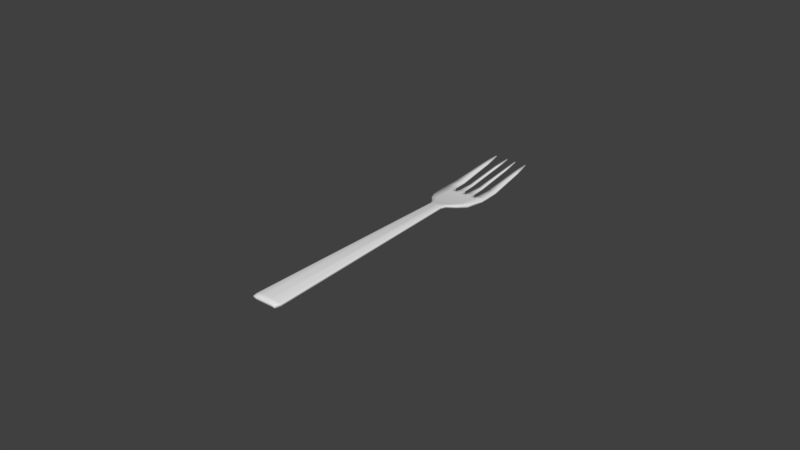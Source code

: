 # Source: Vork.blend  (saved by Blender 2.79.0; exported with 4.5.12 LTS)
import bpy
from mathutils import Matrix  # noqa: F401  (used for matrix-valued properties, if any)

bpy.ops.wm.read_factory_settings(use_empty=True)
scene = bpy.context.scene
scene.name = 'Scene'

# ---- collections
col_collection_1 = bpy.data.collections.new('Collection 1'); scene.collection.children.link(col_collection_1)

# ---- world
world_world = bpy.data.worlds.new('World'); scene.world = world_world
world_world.color = (0.05088, 0.05088, 0.05088)
world_world.use_sun_shadow = False
world_world.sun_shadow_jitter_overblur = 0.0
world_world.cycles.sampling_method = 'MANUAL'

# ---- meshes
me_cube_001 = bpy.data.meshes.new('Cube.001')
me_cube_001.from_pydata([(-0.0007094, 7.776e-05, 1.919e-05), (-0.0007094, 7.776e-05, 0.0008712), (-0.00387, 0.1121, 0.001529), (-0.003872, 0.112, 0.002069), (0.007041, 7.776e-05, 1.919e-05), (0.007041, 7.776e-05, 0.0008712), (0.008292, 0.1119, 0.001566), (0.00829, 0.1119, 0.002105), (-0.005478, 0.08643, -0.001513), (-0.005478, 0.08643, -0.0009072), (0.009603, 0.08643, -0.001513), (0.009603, 0.08643, -0.0009072), (-0.004089, 0.0799, -0.0009733), (0.008873, 0.0799, -0.0001733), (-0.004089, 0.0799, -0.0001733), (0.008873, 0.0799, -0.0009733), (-0.0002038, 0.07398, 4.563e-06), (0.004943, 0.07398, 0.000804), (-0.0002038, 0.07398, 0.0008046), (0.004943, 0.07398, 3.953e-06), (-0.00245, 0.07675, 0.0003303), (0.007017, 0.07675, -0.0004791), (-0.00245, 0.07675, -0.0004697), (0.007017, 0.07675, 0.0003209), (0.0004993, 0.07213, 1.919e-05), (0.004506, 0.07213, 0.0006658), (0.0004993, 0.07213, 0.0007347), (0.004506, 0.07213, 1.919e-05), (-0.001279, 0.001741, 1.919e-05), (0.007597, 0.001741, 0.0006658), (-0.001279, 0.001741, 0.0007347), (0.007597, 0.001741, 1.919e-05), (-0.005536, 0.09367, -0.000793), (0.009502, 0.09367, -0.001335), (-0.005536, 0.09367, -0.001335), (0.009502, 0.09367, -0.0007931), (-0.004793, 0.1067, 0.0009823), (0.008639, 0.1066, 0.0004875), (-0.004791, 0.1068, 0.000443), (0.008637, 0.1066, 0.001027), (0.0002814, 0.112, 0.001542), (0.0002792, 0.112, 0.002081), (0.001936, 7.776e-05, 1.919e-05), (0.001936, 7.776e-05, 0.0008712), (-0.0003301, 0.08643, -0.0009072), (-0.0003301, 0.08643, -0.001513), (0.0002616, 0.0799, -0.0001733), (0.0002616, 0.0799, -0.0009733), (0.001479, 0.07398, 0.000804), (0.001479, 0.07398, 3.409e-06), (0.0006702, 0.07675, -0.0004827), (0.0006702, 0.07675, 0.0003173), (0.001867, 0.07213, 0.001358), (0.001867, 0.07213, 1.919e-05), (0.001751, 0.001741, 0.001358), (0.001751, 0.001741, 1.919e-05), (-0.0003685, 0.09367, -0.001335), (-0.0003685, 0.09367, -0.0007932), (-0.0002088, 0.1067, 0.001), (-0.0002066, 0.1067, 0.0004609), (0.004338, 0.1119, 0.002093), (0.004523, 7.776e-05, 1.919e-05), (0.004703, 0.08643, -0.0009072), (0.004625, 0.0799, -0.0001733), (0.003234, 0.07398, 0.0008034), (0.003886, 0.07675, 0.000329), (0.003204, 0.07213, 0.001358), (0.004713, 0.001741, 0.001358), (0.004547, 0.09367, -0.0007918), (0.004273, 0.1066, 0.001015), (0.00434, 0.112, 0.001554), (0.004523, 7.776e-05, 0.0008712), (0.004703, 0.08643, -0.001513), (0.004625, 0.0799, -0.0009733), (0.003234, 0.07398, 4.508e-06), (0.003886, 0.07675, -0.000469), (0.003204, 0.07213, 1.919e-05), (0.004713, 0.001741, 1.919e-05), (0.004547, 0.09367, -0.001333), (0.004275, 0.1067, 0.0004757), (0.00373, 0.112, 0.001552), (0.00408, 7.776e-05, 0.0008712), (0.002877, 0.08643, -0.001513), (0.00278, 0.0799, -0.0009733), (0.002646, 0.07398, 3.505e-06), (0.002723, 0.07675, -0.0004887), (0.002716, 0.07213, 1.919e-05), (0.004206, 0.001741, 1.919e-05), (0.003172, 0.09367, -0.001328), (0.003509, 0.1067, 0.0004732), (0.003728, 0.1119, 0.002092), (0.00408, 7.776e-05, 1.919e-05), (0.003057, 0.08643, -0.0009072), (0.003187, 0.0799, -0.0001733), (0.002934, 0.07398, 0.0008038), (0.003127, 0.07675, 0.0003113), (0.002976, 0.07213, 0.001358), (0.004206, 0.001741, 0.001358), (0.003172, 0.09367, -0.0007865), (0.003506, 0.1066, 0.001013), (0.00115, 0.112, 0.001545), (0.002489, 7.776e-05, 0.0008712), (0.001134, 0.08643, -0.001513), (0.001476, 0.0799, -0.0009733), (0.001854, 0.07398, 4.176e-06), (0.001719, 0.07675, -0.0004867), (0.002153, 0.07213, 1.919e-05), (0.002384, 0.001741, 1.919e-05), (0.0008425, 0.09367, -0.001323), (0.0007522, 0.1067, 0.0004643), (0.001148, 0.112, 0.002084), (0.002489, 7.776e-05, 1.919e-05), (0.001363, 0.08643, -0.0009072), (0.001798, 0.0799, -0.0001733), (0.001854, 0.07398, 0.0008034), (0.001915, 0.07675, 0.0003117), (0.002153, 0.07213, 0.001358), (0.002384, 0.001741, 0.001358), (0.0008425, 0.09367, -0.0007818), (0.00075, 0.1067, 0.001004), (-0.003146, 0.1121, 0.001532), (0.0003081, 7.776e-05, 0.0008712), (-0.002448, 0.08643, -0.001513), (-0.001725, 0.0799, -0.0009733), (0.0004867, 0.07398, 3.681e-06), (-0.0006396, 0.07675, -0.0004594), (0.001025, 0.07213, 1.919e-05), (-0.0001138, 0.001741, 1.919e-05), (-0.002559, 0.09367, -0.001335), (-0.00305, 0.1068, 0.0004536), (-0.003148, 0.112, 0.002071), (0.0003081, 7.776e-05, 1.919e-05), (-0.002448, 0.08643, -0.0009072), (-0.001725, 0.0799, -0.0001733), (0.0004867, 0.07398, 0.0008037), (-0.0006396, 0.07675, 0.0003406), (0.0009131, 0.07213, 0.001225), (-0.0003624, 0.001741, 0.001225), (-0.002559, 0.09367, -0.0007933), (-0.003052, 0.1067, 0.0009929), (0.007603, 0.1119, 0.002103), (0.006088, 7.776e-05, 1.919e-05), (0.006757, 0.08643, -0.0009072), (0.006502, 0.0799, -0.0001733), (0.004296, 0.07398, 0.000804), (0.005361, 0.07675, 0.0003309), (0.004306, 0.07213, 0.0009468), (0.007154, 0.001741, 0.0009468), (0.006808, 0.09367, -0.0007924), (0.007098, 0.1066, 0.001022), (0.007606, 0.1119, 0.001564), (0.006088, 7.776e-05, 0.0008712), (0.006757, 0.08643, -0.001513), (0.006502, 0.0799, -0.0009733), (0.004296, 0.07398, 3.986e-06), (0.005361, 0.07675, -0.0004691), (0.004014, 0.07213, 1.919e-05), (0.006506, 0.001741, 1.919e-05), (0.006808, 0.09367, -0.001334), (0.007101, 0.1066, 0.0004827), (-0.005494, 0.08841, -0.001465), (0.009603, 0.08841, -0.000925), (-0.005494, 0.08841, -0.0009249), (0.009603, 0.08841, -0.001466), (-0.0005304, 0.08841, -0.001466), (-0.0005304, 0.08841, -0.0009251), (0.004894, 0.08844, -0.0009232), (0.004894, 0.08844, -0.001464), (0.002907, 0.08852, -0.001457), (0.002907, 0.08852, -0.0009162), (0.001244, 0.0886, -0.001451), (0.001244, 0.0886, -0.0009101), (-0.002323, 0.08841, -0.001466), (-0.002323, 0.08841, -0.0009253), (0.006574, 0.08843, -0.000924), (0.006574, 0.08843, -0.001465), (-0.001489, 0.08815, -0.001271), (0.002075, 0.08831, -0.001329), (0.005734, 0.08817, -0.001313), (-0.001489, 0.08815, -0.00149), (0.002075, 0.08831, -0.001481), (0.005734, 0.08817, -0.001489)], [], [(38, 36, 3, 2), (150, 140, 7, 6), (31, 29, 5, 4), (131, 121, 1, 0), (157, 31, 4, 141), (137, 30, 1, 121), (173, 162, 9, 132), (175, 163, 10, 152), (163, 161, 11, 10), (12, 14, 9, 8), (22, 20, 14, 12), (132, 9, 14, 133), (152, 10, 15, 153), (10, 11, 13, 15), (24, 26, 18, 16), (135, 20, 18, 134), (155, 21, 19, 154), (21, 23, 17, 19), (15, 13, 23, 21), (153, 15, 21, 155), (133, 14, 20, 135), (16, 18, 20, 22), (28, 30, 26, 24), (134, 18, 26, 136), (154, 19, 27, 156), (19, 17, 25, 27), (0, 1, 30, 28), (136, 26, 30, 137), (156, 27, 31, 157), (27, 25, 29, 31), (37, 39, 35, 33), (159, 37, 33, 158), (139, 36, 32, 138), (160, 162, 32, 34), (130, 3, 36, 139), (150, 6, 37, 159), (6, 7, 39, 37), (34, 32, 36, 38), (110, 41, 58, 119), (119, 58, 57, 118), (126, 53, 55, 127), (116, 52, 54, 117), (124, 49, 53, 126), (114, 48, 52, 116), (113, 46, 51, 115), (123, 47, 50, 125), (125, 50, 49, 124), (115, 51, 48, 114), (122, 45, 47, 123), (112, 44, 46, 113), (179, 164, 45, 122), (171, 165, 44, 112), (117, 54, 43, 101), (127, 55, 42, 131), (111, 101, 43, 42), (141, 151, 71, 61), (147, 67, 71, 151), (178, 166, 62, 142), (142, 62, 63, 143), (145, 65, 64, 144), (143, 63, 65, 145), (144, 64, 66, 146), (146, 66, 67, 147), (80, 70, 79, 89), (89, 79, 78, 88), (86, 76, 77, 87), (84, 74, 76, 86), (83, 73, 75, 85), (85, 75, 74, 84), (82, 72, 73, 83), (168, 167, 72, 82), (87, 77, 61, 91), (80, 90, 60, 70), (107, 87, 91, 111), (180, 168, 82, 102), (102, 82, 83, 103), (105, 85, 84, 104), (103, 83, 85, 105), (104, 84, 86, 106), (106, 86, 87, 107), (61, 71, 81, 91), (67, 97, 81, 71), (166, 169, 92, 62), (62, 92, 93, 63), (65, 95, 94, 64), (63, 93, 95, 65), (64, 94, 96, 66), (66, 96, 97, 67), (69, 99, 98, 68), (60, 90, 99, 69), (40, 100, 109, 59), (59, 109, 108, 56), (53, 106, 107, 55), (49, 104, 106, 53), (47, 103, 105, 50), (50, 105, 104, 49), (45, 102, 103, 47), (164, 170, 102, 45), (55, 107, 111, 42), (40, 41, 110, 100), (91, 81, 101, 111), (97, 117, 101, 81), (177, 171, 112, 92), (92, 112, 113, 93), (95, 115, 114, 94), (93, 113, 115, 95), (94, 114, 116, 96), (96, 116, 117, 97), (2, 3, 130, 120), (28, 127, 131, 0), (160, 172, 122, 8), (8, 122, 123, 12), (22, 125, 124, 16), (12, 123, 125, 22), (16, 124, 126, 24), (24, 126, 127, 28), (38, 129, 128, 34), (2, 120, 129, 38), (52, 136, 137, 54), (48, 134, 136, 52), (46, 133, 135, 51), (51, 135, 134, 48), (44, 132, 133, 46), (176, 173, 132, 44), (54, 137, 121, 43), (42, 43, 121, 131), (7, 140, 149, 39), (39, 149, 148, 35), (25, 146, 147, 29), (17, 144, 146, 25), (13, 143, 145, 23), (23, 145, 144, 17), (11, 142, 143, 13), (161, 174, 142, 11), (29, 147, 151, 5), (4, 5, 151, 141), (76, 156, 157, 77), (74, 154, 156, 76), (73, 153, 155, 75), (75, 155, 154, 74), (72, 152, 153, 73), (181, 175, 152, 72), (77, 157, 141, 61), (35, 148, 174, 161), (34, 128, 172, 160), (56, 108, 170, 164), (68, 98, 169, 166), (88, 78, 167, 168), (118, 57, 165, 171), (8, 9, 162, 160), (33, 35, 161, 163), (158, 33, 163, 175), (138, 32, 162, 173), (181, 167, 166, 178), (140, 150, 159, 149), (149, 159, 158, 148), (148, 158, 175, 174), (166, 167, 78, 68), (68, 78, 79, 69), (69, 79, 70, 60), (177, 169, 168, 180), (176, 165, 164, 179), (164, 165, 57, 56), (56, 57, 58, 59), (59, 58, 41, 40), (168, 169, 98, 88), (88, 98, 99, 89), (89, 99, 90, 80), (100, 110, 119, 109), (109, 119, 118, 108), (108, 118, 171, 170), (120, 130, 139, 129), (129, 139, 138, 128), (128, 138, 173, 172), (165, 176, 44), (169, 177, 92), (174, 178, 142), (172, 179, 122), (170, 180, 102), (167, 181, 72), (175, 181, 178, 174), (171, 177, 180, 170), (173, 176, 179, 172)])
me_cube_001.polygons.foreach_set('use_smooth', [True] * 183)
_uv = me_cube_001.uv_layers.new(name='UVMap')
_uv.uv.foreach_set('vector', [0.444, 0.3712, 0.4495, 0.3709, 0.4585, 0.4266, 0.4529, 0.4268, 0.4219, 0.2529, 0.4275, 0.2532, 0.4271, 0.2602, 0.4216, 0.26, 0.5042, 0.02477, 0.4951, 0.0247, 0.4925, 0.0001493, 0.5044, 0.0002435, 0.315, 0.007171, 0.3152, 0.001242, 0.3222, 0.001613, 0.3219, 0.007481, 0.2708, 0.01826, 0.2632, 0.0182, 0.2669, 0.006473, 0.2737, 0.006377, 0.1374, 0.9816, 0.1453, 0.9813, 0.1416, 0.9941, 0.1339, 0.9951, 0.1569, 0.3135, 0.1986, 0.3132, 0.1986, 0.3391, 0.1588, 0.3395, 0.2391, 0.66, 0.1989, 0.6594, 0.1991, 0.6331, 0.2369, 0.6335, 0.4008, 0.5031, 0.4064, 0.5029, 0.4074, 0.5231, 0.4012, 0.5234, 0.4409, 0.09308, 0.4491, 0.09342, 0.4388, 0.1616, 0.4326, 0.1614, 0.4476, 0.05687, 0.4558, 0.05721, 0.4491, 0.09342, 0.4409, 0.09308, 0.1588, 0.3395, 0.1986, 0.3391, 0.181, 0.4256, 0.15, 0.4258, 0.2369, 0.6335, 0.1991, 0.6331, 0.2097, 0.5461, 0.2412, 0.5465, 0.4012, 0.5234, 0.4074, 0.5231, 0.4179, 0.5902, 0.4097, 0.5906, 0.455, 0.0001493, 0.4623, 0.000453, 0.4622, 0.02078, 0.454, 0.02045, 0.136, 0.4677, 0.1597, 0.4676, 0.1304, 0.5046, 0.1213, 0.5047, 0.2568, 0.5044, 0.2349, 0.504, 0.2631, 0.4672, 0.2716, 0.4675, 0.4163, 0.6279, 0.4245, 0.6275, 0.431, 0.6629, 0.4228, 0.6632, 0.4097, 0.5906, 0.4179, 0.5902, 0.4245, 0.6275, 0.4163, 0.6279, 0.2412, 0.5465, 0.2097, 0.5461, 0.2349, 0.504, 0.2568, 0.5044, 0.15, 0.4258, 0.181, 0.4256, 0.1597, 0.4676, 0.136, 0.4677, 0.454, 0.02045, 0.4622, 0.02078, 0.4558, 0.05721, 0.4476, 0.05687, 0.4807, 0.02359, 0.4903, 0.02362, 0.4922, 0.5703, 0.4826, 0.5703, 0.1213, 0.5047, 0.1304, 0.5046, 0.1217, 0.5288, 0.1136, 0.5289, 0.2716, 0.4675, 0.2631, 0.4672, 0.2699, 0.4431, 0.2768, 0.4434, 0.4228, 0.6632, 0.431, 0.6629, 0.4304, 0.6824, 0.4238, 0.6827, 0.4808, 0.0001493, 0.4922, 0.0001924, 0.4903, 0.02362, 0.4807, 0.02359, 0.1136, 0.5289, 0.1217, 0.5288, 0.1453, 0.9813, 0.1374, 0.9816, 0.2768, 0.4434, 0.2699, 0.4431, 0.2632, 0.0182, 0.2708, 0.01826, 0.5044, 0.543, 0.4953, 0.543, 0.4951, 0.0247, 0.5042, 0.02477, 0.4129, 0.3151, 0.4184, 0.3154, 0.4054, 0.4488, 0.3999, 0.4491, 0.2298, 0.9037, 0.2093, 0.9033, 0.1995, 0.7294, 0.2353, 0.7297, 0.1645, 0.07151, 0.1874, 0.07107, 0.1986, 0.2441, 0.1595, 0.2444, 0.4322, 0.1817, 0.4378, 0.1819, 0.4369, 0.2359, 0.4313, 0.2357, 0.1652, 0.0003358, 0.1747, 0.0001493, 0.1874, 0.07107, 0.1645, 0.07151, 0.2223, 0.9756, 0.2132, 0.9754, 0.2093, 0.9033, 0.2298, 0.9037, 0.4216, 0.26, 0.4271, 0.2602, 0.4184, 0.3154, 0.4129, 0.3151, 0.4313, 0.2357, 0.4369, 0.2359, 0.4495, 0.3709, 0.444, 0.3712, 0.1083, 0.001414, 0.1197, 0.001171, 0.1268, 0.0722, 0.1142, 0.07247, 0.1142, 0.07247, 0.1268, 0.0722, 0.1306, 0.2446, 0.1147, 0.2448, 0.3129, 0.4436, 0.3042, 0.4435, 0.3052, 0.01904, 0.3175, 0.0187, 0.09964, 0.5295, 0.1042, 0.5293, 0.122, 0.9822, 0.1159, 0.9825, 0.3212, 0.4679, 0.3083, 0.4681, 0.3042, 0.4435, 0.3129, 0.4436, 0.1037, 0.5041, 0.1086, 0.5041, 0.1042, 0.5293, 0.09964, 0.5295, 0.1038, 0.4262, 0.124, 0.426, 0.119, 0.4677, 0.1027, 0.4678, 0.3504, 0.5474, 0.324, 0.5473, 0.3188, 0.505, 0.3362, 0.505, 0.3362, 0.505, 0.3188, 0.505, 0.3083, 0.4681, 0.3212, 0.4679, 0.1027, 0.4678, 0.119, 0.4677, 0.1086, 0.5041, 0.1037, 0.5041, 0.3593, 0.6346, 0.3311, 0.6344, 0.324, 0.5473, 0.3504, 0.5474, 0.1087, 0.3399, 0.1309, 0.3397, 0.124, 0.426, 0.1038, 0.4262, 0.3463, 0.6574, 0.3336, 0.6607, 0.3311, 0.6344, 0.3593, 0.6346, 0.11, 0.3113, 0.1334, 0.3137, 0.1309, 0.3397, 0.1087, 0.3399, 0.1159, 0.9825, 0.122, 0.9822, 0.1214, 0.9966, 0.1168, 0.9971, 0.3175, 0.0187, 0.3052, 0.01904, 0.3036, 0.006776, 0.315, 0.007171, 0.2995, 0.006663, 0.2997, 0.0005138, 0.3038, 0.0006722, 0.3036, 0.006776, 0.2737, 0.006377, 0.2736, 0.0002668, 0.2849, 0.0001493, 0.2849, 0.006333, 0.07748, 0.984, 0.09695, 0.9834, 0.09993, 0.9988, 0.0866, 0.9995, 0.05105, 0.3177, 0.06206, 0.3139, 0.06483, 0.3403, 0.03783, 0.3406, 0.03783, 0.3406, 0.06483, 0.3403, 0.06676, 0.4266, 0.04208, 0.4269, 0.05771, 0.4686, 0.07702, 0.4682, 0.08619, 0.5042, 0.07281, 0.5052, 0.04208, 0.4269, 0.06676, 0.4266, 0.07702, 0.4682, 0.05771, 0.4686, 0.07281, 0.5052, 0.08619, 0.5042, 0.0869, 0.53, 0.07705, 0.5303, 0.07705, 0.5303, 0.0869, 0.53, 0.09695, 0.9834, 0.07748, 0.984, 0.2863, 0.975, 0.2782, 0.9754, 0.2741, 0.9034, 0.2843, 0.903, 0.2843, 0.903, 0.2741, 0.9034, 0.2654, 0.73, 0.2836, 0.7299, 0.2922, 0.4434, 0.2853, 0.4434, 0.2828, 0.01885, 0.2874, 0.01895, 0.293, 0.4679, 0.2853, 0.4678, 0.2853, 0.4434, 0.2922, 0.4434, 0.2906, 0.547, 0.2661, 0.5467, 0.2763, 0.5046, 0.2917, 0.5048, 0.2917, 0.5048, 0.2763, 0.5046, 0.2853, 0.4678, 0.293, 0.4679, 0.2885, 0.634, 0.2642, 0.6338, 0.2661, 0.5467, 0.2906, 0.547, 0.2879, 0.6618, 0.2614, 0.6605, 0.2642, 0.6338, 0.2885, 0.634, 0.2874, 0.01895, 0.2828, 0.01885, 0.2849, 0.006333, 0.2881, 0.006364, 0.5106, 0.0003341, 0.5162, 0.0001493, 0.5164, 0.006411, 0.5108, 0.006596, 0.2997, 0.01907, 0.2874, 0.01895, 0.2881, 0.006364, 0.2995, 0.006663, 0.2989, 0.6591, 0.2879, 0.6618, 0.2885, 0.634, 0.3117, 0.6342, 0.3117, 0.6342, 0.2885, 0.634, 0.2906, 0.547, 0.3079, 0.5471, 0.3049, 0.5049, 0.2917, 0.5048, 0.293, 0.4679, 0.3034, 0.4681, 0.3079, 0.5471, 0.2906, 0.547, 0.2917, 0.5048, 0.3049, 0.5049, 0.3034, 0.4681, 0.293, 0.4679, 0.2922, 0.4434, 0.2997, 0.4433, 0.2997, 0.4433, 0.2922, 0.4434, 0.2874, 0.01895, 0.2997, 0.01907, 0.2849, 0.006333, 0.2849, 0.0001493, 0.2882, 0.0001726, 0.2881, 0.006364, 0.09695, 0.9834, 0.1024, 0.9831, 0.1039, 0.9986, 0.09993, 0.9988, 0.06206, 0.3139, 0.08816, 0.3126, 0.08646, 0.3401, 0.06483, 0.3403, 0.06483, 0.3403, 0.08646, 0.3401, 0.08561, 0.4264, 0.06676, 0.4266, 0.07702, 0.4682, 0.08691, 0.468, 0.09009, 0.5041, 0.08619, 0.5042, 0.06676, 0.4266, 0.08561, 0.4264, 0.08691, 0.468, 0.07702, 0.4682, 0.08619, 0.5042, 0.09009, 0.5041, 0.0906, 0.5299, 0.0869, 0.53, 0.0869, 0.53, 0.0906, 0.5299, 0.1024, 0.9831, 0.09695, 0.9834, 0.06807, 0.0733, 0.07814, 0.07309, 0.08405, 0.245, 0.06598, 0.2452, 0.06656, 0.002124, 0.07457, 0.001962, 0.07814, 0.07309, 0.06807, 0.0733, 0.3198, 0.9776, 0.3083, 0.9774, 0.3143, 0.9054, 0.327, 0.9057, 0.327, 0.9057, 0.3143, 0.9054, 0.3147, 0.7304, 0.3308, 0.7306, 0.3042, 0.4435, 0.2997, 0.4433, 0.2997, 0.01907, 0.3052, 0.01904, 0.3083, 0.4681, 0.3034, 0.4681, 0.2997, 0.4433, 0.3042, 0.4435, 0.324, 0.5473, 0.3079, 0.5471, 0.3049, 0.5049, 0.3188, 0.505, 0.3188, 0.505, 0.3049, 0.5049, 0.3034, 0.4681, 0.3083, 0.4681, 0.3311, 0.6344, 0.3117, 0.6342, 0.3079, 0.5471, 0.324, 0.5473, 0.3336, 0.6607, 0.31, 0.6631, 0.3117, 0.6342, 0.3311, 0.6344, 0.3052, 0.01904, 0.2997, 0.01907, 0.2995, 0.006663, 0.3036, 0.006776, 0.4682, 0.2694, 0.4626, 0.2694, 0.4626, 0.2605, 0.4682, 0.2605, 0.2881, 0.006364, 0.2882, 0.0001726, 0.2997, 0.0005138, 0.2995, 0.006663, 0.1024, 0.9831, 0.1159, 0.9825, 0.1168, 0.9971, 0.1039, 0.9986, 0.09912, 0.3153, 0.11, 0.3113, 0.1087, 0.3399, 0.08646, 0.3401, 0.08646, 0.3401, 0.1087, 0.3399, 0.1038, 0.4262, 0.08561, 0.4264, 0.08691, 0.468, 0.1027, 0.4678, 0.1037, 0.5041, 0.09009, 0.5041, 0.08561, 0.4264, 0.1038, 0.4262, 0.1027, 0.4678, 0.08691, 0.468, 0.09009, 0.5041, 0.1037, 0.5041, 0.09964, 0.5295, 0.0906, 0.5299, 0.0906, 0.5299, 0.09964, 0.5295, 0.1159, 0.9825, 0.1024, 0.9831, 0.4529, 0.4268, 0.4585, 0.4266, 0.4588, 0.434, 0.4533, 0.4343, 0.3252, 0.01879, 0.3175, 0.0187, 0.315, 0.007171, 0.3219, 0.007481, 0.3996, 0.6612, 0.3574, 0.6609, 0.3593, 0.6346, 0.3996, 0.6349, 0.3996, 0.6349, 0.3593, 0.6346, 0.3504, 0.5474, 0.3818, 0.5476, 0.3602, 0.505, 0.3362, 0.505, 0.3212, 0.4679, 0.3303, 0.4677, 0.3818, 0.5476, 0.3504, 0.5474, 0.3362, 0.505, 0.3602, 0.505, 0.3303, 0.4677, 0.3212, 0.4679, 0.3129, 0.4436, 0.3201, 0.4434, 0.3201, 0.4434, 0.3129, 0.4436, 0.3175, 0.0187, 0.3252, 0.01879, 0.3882, 0.9069, 0.3651, 0.9065, 0.36, 0.7308, 0.3996, 0.7311, 0.3754, 0.9787, 0.3658, 0.9786, 0.3651, 0.9065, 0.3882, 0.9069, 0.1042, 0.5293, 0.1136, 0.5289, 0.1374, 0.9816, 0.122, 0.9822, 0.1086, 0.5041, 0.1213, 0.5047, 0.1136, 0.5289, 0.1042, 0.5293, 0.124, 0.426, 0.15, 0.4258, 0.136, 0.4677, 0.119, 0.4677, 0.119, 0.4677, 0.136, 0.4677, 0.1213, 0.5047, 0.1086, 0.5041, 0.1309, 0.3397, 0.1588, 0.3395, 0.15, 0.4258, 0.124, 0.426, 0.146, 0.317, 0.1569, 0.3135, 0.1588, 0.3395, 0.1309, 0.3397, 0.122, 0.9822, 0.1374, 0.9816, 0.1339, 0.9951, 0.1214, 0.9966, 0.3036, 0.006776, 0.3038, 0.0006722, 0.3152, 0.001242, 0.315, 0.007171, 0.01423, 0.003095, 0.02327, 0.002901, 0.03064, 0.07398, 0.01042, 0.07442, 0.01042, 0.07442, 0.03064, 0.07398, 0.03619, 0.2454, 0.0007802, 0.2458, 0.07152, 0.5307, 0.07705, 0.5303, 0.07748, 0.984, 0.07156, 0.984, 0.06416, 0.5055, 0.07281, 0.5052, 0.07705, 0.5303, 0.07152, 0.5307, 0.0109, 0.4273, 0.04208, 0.4269, 0.05771, 0.4686, 0.03589, 0.469, 0.03589, 0.469, 0.05771, 0.4686, 0.07281, 0.5052, 0.06416, 0.5055, 0.0004133, 0.341, 0.03783, 0.3406, 0.04208, 0.4269, 0.0109, 0.4273, 0.0001493, 0.315, 0.03997, 0.3144, 0.03783, 0.3406, 0.0004133, 0.341, 0.07156, 0.984, 0.07748, 0.984, 0.0866, 0.9995, 0.07818, 0.9999, 0.2669, 0.006473, 0.2668, 0.0003776, 0.2736, 0.0002668, 0.2737, 0.006377, 0.2853, 0.4434, 0.2768, 0.4434, 0.2708, 0.01826, 0.2828, 0.01885, 0.2853, 0.4678, 0.2716, 0.4675, 0.2768, 0.4434, 0.2853, 0.4434, 0.2661, 0.5467, 0.2412, 0.5465, 0.2568, 0.5044, 0.2763, 0.5046, 0.2763, 0.5046, 0.2568, 0.5044, 0.2716, 0.4675, 0.2853, 0.4678, 0.2642, 0.6338, 0.2369, 0.6335, 0.2412, 0.5465, 0.2661, 0.5467, 0.2503, 0.6567, 0.2391, 0.66, 0.2369, 0.6335, 0.2642, 0.6338, 0.2828, 0.01885, 0.2708, 0.01826, 0.2737, 0.006377, 0.2849, 0.006333, 0.0007802, 0.2458, 0.03619, 0.2454, 0.03997, 0.3144, 0.0001493, 0.315, 0.3996, 0.7311, 0.36, 0.7308, 0.3574, 0.6609, 0.3996, 0.6612, 0.3308, 0.7306, 0.3147, 0.7304, 0.31, 0.6631, 0.3336, 0.6607, 0.06598, 0.2452, 0.08405, 0.245, 0.08816, 0.3126, 0.06206, 0.3139, 0.2836, 0.7299, 0.2654, 0.73, 0.2614, 0.6605, 0.2879, 0.6618, 0.1147, 0.2448, 0.1306, 0.2446, 0.1334, 0.3137, 0.11, 0.3113, 0.4326, 0.1614, 0.4388, 0.1616, 0.4378, 0.1819, 0.4322, 0.1817, 0.3999, 0.4491, 0.4054, 0.4488, 0.4064, 0.5029, 0.4008, 0.5031, 0.2353, 0.7297, 0.1995, 0.7294, 0.1989, 0.6594, 0.2391, 0.66, 0.1595, 0.2444, 0.1986, 0.2441, 0.1986, 0.3132, 0.1569, 0.3135, 0.5109, 0.2595, 0.51, 0.2504, 0.5155, 0.2498, 0.5164, 0.2588, 0.4275, 0.2532, 0.4219, 0.2529, 0.4185, 0.1972, 0.424, 0.1975, 0.424, 0.1975, 0.4185, 0.1972, 0.4184, 0.06269, 0.4239, 0.06346, 0.4239, 0.06346, 0.4184, 0.06269, 0.4245, 0.009129, 0.43, 0.009896, 0.5155, 0.2498, 0.51, 0.2504, 0.5047, 0.1969, 0.5102, 0.1962, 0.5102, 0.1962, 0.5047, 0.1969, 0.5066, 0.06207, 0.5122, 0.06189, 0.5122, 0.06189, 0.5066, 0.06207, 0.5108, 0.006596, 0.5164, 0.006411, 0.471, 0.00941, 0.4699, 0.0006525, 0.4754, 0.0001493, 0.4765, 0.008906, 0.4706, 0.5237, 0.4713, 0.5135, 0.4768, 0.5141, 0.4762, 0.5242, 0.4768, 0.5141, 0.4713, 0.5135, 0.4749, 0.4596, 0.4804, 0.4601, 0.4804, 0.4601, 0.4749, 0.4596, 0.4687, 0.3249, 0.4743, 0.3249, 0.4743, 0.3249, 0.4687, 0.3249, 0.4626, 0.2694, 0.4682, 0.2694, 0.2879, 0.6618, 0.2951, 0.6624, 0.2908, 0.7307, 0.2836, 0.7299, 0.2836, 0.7299, 0.2908, 0.7307, 0.2915, 0.9034, 0.2843, 0.903, 0.2843, 0.903, 0.2915, 0.9034, 0.2935, 0.9756, 0.2863, 0.975, 0.4682, 0.2605, 0.4626, 0.2605, 0.4687, 0.2051, 0.4743, 0.2051, 0.4743, 0.2051, 0.4687, 0.2051, 0.4749, 0.07052, 0.4804, 0.07002, 0.4804, 0.07002, 0.4749, 0.07052, 0.4715, 0.01846, 0.477, 0.01796, 0.4533, 0.4343, 0.4588, 0.434, 0.4555, 0.4895, 0.4499, 0.4898, 0.4499, 0.4898, 0.4555, 0.4895, 0.4561, 0.6248, 0.4506, 0.6256, 0.4506, 0.6256, 0.4561, 0.6248, 0.4623, 0.6785, 0.4568, 0.6793, 0.1334, 0.3137, 0.146, 0.317, 0.1309, 0.3397, 0.08816, 0.3126, 0.09912, 0.3153, 0.08646, 0.3401, 0.03997, 0.3144, 0.05105, 0.3177, 0.03783, 0.3406, 0.3574, 0.6609, 0.3463, 0.6574, 0.3593, 0.6346, 0.31, 0.6631, 0.2989, 0.6591, 0.3117, 0.6342, 0.2614, 0.6605, 0.2503, 0.6567, 0.2642, 0.6338, 0.4245, 0.009129, 0.4255, 0.0001493, 0.431, 0.0009171, 0.43, 0.009896, 0.4715, 0.01846, 0.471, 0.00941, 0.4765, 0.008906, 0.477, 0.01796, 0.4696, 0.5326, 0.4706, 0.5237, 0.4762, 0.5242, 0.4751, 0.5331])
me_cube_001.use_remesh_preserve_volume = False
me_cube_001.use_remesh_preserve_attributes = False
me_cube_001.use_mirror_vertex_groups = False
me_cube_001.update()

# ---- objects
ob_cube = bpy.data.objects.new('Cube', me_cube_001)

# ---- transforms, parenting, visibility, modifiers, constraints
ob_cube.location = (0.0, 0.0, 0.0)
ob_cube.lineart.crease_threshold = 0.0

# ---- collection membership
col_collection_1.objects.link(ob_cube)

# ---- scene / render settings (as saved in the file)
scene.frame_start = 1; scene.frame_end = 250; scene.frame_set(1)
scene.render.engine = 'BLENDER_EEVEE_NEXT'
scene.render.resolution_percentage = 50
scene.render.dither_intensity = 0.0
scene.cycles.use_denoising = False
scene.cycles.samples = 128
scene.cycles.sampling_pattern = 'TABULATED_SOBOL'
scene.cycles.use_adaptive_sampling = False
scene.cycles.use_light_tree = False
scene.cycles.blur_glossy = 0.0
scene.cycles.sample_clamp_indirect = 0.0
scene.view_settings.view_transform = 'Standard'
bpy.context.view_layer.update()

# ---- added for rendering (the .blend has no active camera and no usable light): camera, sun
cam_auto = bpy.data.cameras.new('AutoCamera')
cam_auto.lens = 50.0
cam_auto.sensor_width = 36.0
cam_auto.clip_end = 1000.0
ob_auto_camera = bpy.data.objects.new('AutoCamera', cam_auto)
scene.collection.objects.link(ob_auto_camera)
ob_auto_camera.location = (0.187078, -0.165978, 0.148332)
ob_auto_camera.rotation_euler = (1.09748, -7.21219e-08, 0.694738)
scene.camera = ob_auto_camera
light_auto_sun = bpy.data.lights.new('AutoSun', 'SUN')
light_auto_sun.energy = 3.0
light_auto_sun.angle = 0.0523599
ob_auto_sun = bpy.data.objects.new('AutoSun', light_auto_sun)
scene.collection.objects.link(ob_auto_sun)
ob_auto_sun.rotation_euler = (0.872665, 0.174533, 0.523599)
bpy.context.view_layer.update()
